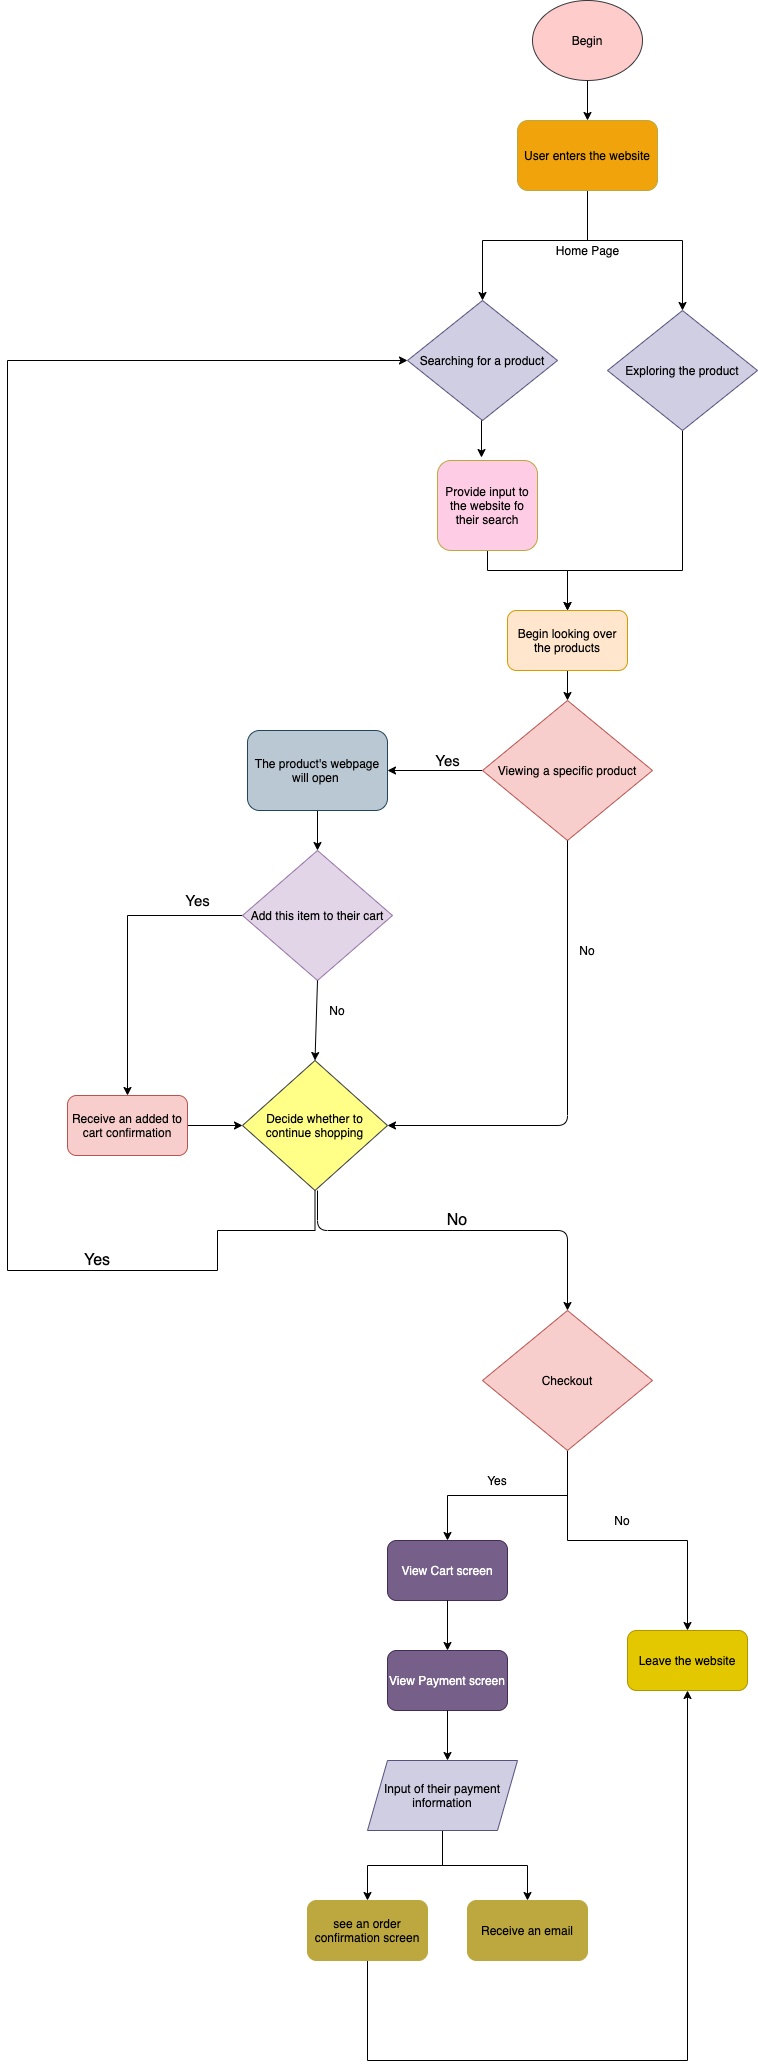

The diagram above was exported from draw.io. Its source (the exported page's mxGraphModel, read from the mxfile embedded in the PNG):
<mxGraphModel dx="1565" dy="744" grid="1" gridSize="10" guides="1" tooltips="1" connect="1" arrows="1" fold="1" page="1" pageScale="1" pageWidth="850" pageHeight="1100" math="0" shadow="0">
  <root>
    <mxCell id="0" />
    <mxCell id="1" parent="0" />
    <mxCell id="2" value="&lt;font color=&quot;#000000&quot;&gt;Begin&lt;/font&gt;" style="ellipse;whiteSpace=wrap;html=1;fillColor=#ffcccc;strokeColor=#36393d;" vertex="1" parent="1">
      <mxGeometry x="105" y="10" width="110" height="80" as="geometry" />
    </mxCell>
    <mxCell id="9" style="edgeStyle=orthogonalEdgeStyle;rounded=0;orthogonalLoop=1;jettySize=auto;html=1;exitX=0.5;exitY=1;exitDx=0;exitDy=0;entryX=0.5;entryY=0;entryDx=0;entryDy=0;" edge="1" parent="1" source="3" target="6">
      <mxGeometry relative="1" as="geometry">
        <Array as="points">
          <mxPoint x="160" y="250" />
          <mxPoint x="55" y="250" />
        </Array>
      </mxGeometry>
    </mxCell>
    <mxCell id="13" style="edgeStyle=orthogonalEdgeStyle;rounded=0;orthogonalLoop=1;jettySize=auto;html=1;exitX=0.5;exitY=1;exitDx=0;exitDy=0;" edge="1" parent="1" source="3" target="7">
      <mxGeometry relative="1" as="geometry">
        <Array as="points">
          <mxPoint x="160" y="250" />
          <mxPoint x="255" y="250" />
        </Array>
      </mxGeometry>
    </mxCell>
    <mxCell id="3" value="&lt;font color=&quot;#000000&quot;&gt;User enters the website&lt;/font&gt;" style="rounded=1;whiteSpace=wrap;html=1;fillColor=#f0a30a;fontColor=#ffffff;strokeColor=#BDA840;" vertex="1" parent="1">
      <mxGeometry x="90" y="130" width="140" height="70" as="geometry" />
    </mxCell>
    <mxCell id="4" value="" style="endArrow=classic;html=1;exitX=0.5;exitY=1;exitDx=0;exitDy=0;" edge="1" parent="1" source="2" target="3">
      <mxGeometry width="50" height="50" relative="1" as="geometry">
        <mxPoint x="410" y="460" as="sourcePoint" />
        <mxPoint x="460" y="410" as="targetPoint" />
      </mxGeometry>
    </mxCell>
    <mxCell id="95" style="edgeStyle=orthogonalEdgeStyle;rounded=0;orthogonalLoop=1;jettySize=auto;html=1;exitX=0.5;exitY=1;exitDx=0;exitDy=0;entryX=0.44;entryY=-0.033;entryDx=0;entryDy=0;entryPerimeter=0;" edge="1" parent="1" source="6" target="14">
      <mxGeometry relative="1" as="geometry" />
    </mxCell>
    <mxCell id="6" value="&lt;font color=&quot;#000000&quot;&gt;Searching for a product&lt;/font&gt;" style="rhombus;whiteSpace=wrap;html=1;strokeColor=#56517e;fillColor=#d0cee2;" vertex="1" parent="1">
      <mxGeometry x="-20" y="310" width="150" height="120" as="geometry" />
    </mxCell>
    <mxCell id="98" style="edgeStyle=orthogonalEdgeStyle;rounded=0;orthogonalLoop=1;jettySize=auto;html=1;exitX=0.5;exitY=1;exitDx=0;exitDy=0;" edge="1" parent="1" source="7">
      <mxGeometry relative="1" as="geometry">
        <mxPoint x="140" y="620" as="targetPoint" />
        <Array as="points">
          <mxPoint x="255" y="580" />
          <mxPoint x="140" y="580" />
        </Array>
      </mxGeometry>
    </mxCell>
    <mxCell id="7" value="&lt;font color=&quot;#000000&quot;&gt;Exploring the product&lt;/font&gt;" style="rhombus;whiteSpace=wrap;html=1;strokeColor=#56517e;fillColor=#d0cee2;" vertex="1" parent="1">
      <mxGeometry x="180" y="320" width="150" height="120" as="geometry" />
    </mxCell>
    <mxCell id="97" style="edgeStyle=orthogonalEdgeStyle;rounded=0;orthogonalLoop=1;jettySize=auto;html=1;exitX=0.5;exitY=1;exitDx=0;exitDy=0;" edge="1" parent="1" source="14" target="85">
      <mxGeometry relative="1" as="geometry">
        <Array as="points">
          <mxPoint x="60" y="580" />
          <mxPoint x="140" y="580" />
        </Array>
      </mxGeometry>
    </mxCell>
    <mxCell id="14" value="&lt;font color=&quot;#000000&quot;&gt;Provide input to the website fo their search&lt;/font&gt;" style="rounded=1;whiteSpace=wrap;html=1;strokeColor=#BDA840;gradientColor=none;fillColor=#FFCCE6;" vertex="1" parent="1">
      <mxGeometry x="10" y="470" width="100" height="90" as="geometry" />
    </mxCell>
    <mxCell id="25" value="Home Page" style="text;html=1;align=center;verticalAlign=middle;resizable=0;points=[];autosize=1;" vertex="1" parent="1">
      <mxGeometry x="120" y="250" width="80" height="20" as="geometry" />
    </mxCell>
    <mxCell id="114" style="edgeStyle=orthogonalEdgeStyle;rounded=0;orthogonalLoop=1;jettySize=auto;html=1;exitX=0.5;exitY=1;exitDx=0;exitDy=0;entryX=0.5;entryY=0;entryDx=0;entryDy=0;" edge="1" parent="1" source="38" target="111">
      <mxGeometry relative="1" as="geometry" />
    </mxCell>
    <mxCell id="38" value="&lt;font color=&quot;#000000&quot;&gt;The product's webpage will open&amp;nbsp;&lt;/font&gt;" style="rounded=1;whiteSpace=wrap;html=1;strokeColor=#23445d;fillColor=#bac8d3;" vertex="1" parent="1">
      <mxGeometry x="-180" y="740" width="140" height="80" as="geometry" />
    </mxCell>
    <mxCell id="104" style="edgeStyle=orthogonalEdgeStyle;rounded=0;orthogonalLoop=1;jettySize=auto;html=1;exitX=0.5;exitY=1;exitDx=0;exitDy=0;entryX=0.5;entryY=0;entryDx=0;entryDy=0;" edge="1" parent="1" source="85" target="102">
      <mxGeometry relative="1" as="geometry" />
    </mxCell>
    <mxCell id="85" value="&lt;font color=&quot;#000000&quot;&gt;Begin looking over the products&lt;/font&gt;" style="rounded=1;whiteSpace=wrap;html=1;strokeColor=#d79b00;fillColor=#ffe6cc;" vertex="1" parent="1">
      <mxGeometry x="80" y="620" width="120" height="60" as="geometry" />
    </mxCell>
    <mxCell id="106" style="edgeStyle=orthogonalEdgeStyle;rounded=0;orthogonalLoop=1;jettySize=auto;html=1;exitX=0;exitY=0.5;exitDx=0;exitDy=0;entryX=1;entryY=0.5;entryDx=0;entryDy=0;" edge="1" parent="1" source="102" target="38">
      <mxGeometry relative="1" as="geometry" />
    </mxCell>
    <mxCell id="102" value="&lt;span style=&quot;color: rgb(0 , 0 , 0)&quot;&gt;Viewing a specific product&lt;/span&gt;" style="rhombus;whiteSpace=wrap;html=1;strokeColor=#b85450;fillColor=#f8cecc;" vertex="1" parent="1">
      <mxGeometry x="55" y="710" width="170" height="140" as="geometry" />
    </mxCell>
    <mxCell id="109" value="&lt;font style=&quot;font-size: 15px&quot;&gt;Yes&lt;/font&gt;" style="text;html=1;align=center;verticalAlign=middle;resizable=0;points=[];autosize=1;" vertex="1" parent="1">
      <mxGeometry y="760" width="40" height="20" as="geometry" />
    </mxCell>
    <mxCell id="117" style="edgeStyle=orthogonalEdgeStyle;rounded=0;orthogonalLoop=1;jettySize=auto;html=1;exitX=0;exitY=0.5;exitDx=0;exitDy=0;entryX=0.5;entryY=0;entryDx=0;entryDy=0;" edge="1" parent="1" source="111" target="115">
      <mxGeometry relative="1" as="geometry">
        <mxPoint x="-300" y="1105" as="targetPoint" />
      </mxGeometry>
    </mxCell>
    <mxCell id="111" value="&lt;font color=&quot;#000000&quot;&gt;Add this item to their cart&lt;/font&gt;" style="rhombus;whiteSpace=wrap;html=1;strokeColor=#9673a6;fillColor=#e1d5e7;" vertex="1" parent="1">
      <mxGeometry x="-185" y="860" width="150" height="130" as="geometry" />
    </mxCell>
    <mxCell id="125" style="edgeStyle=orthogonalEdgeStyle;rounded=0;orthogonalLoop=1;jettySize=auto;html=1;exitX=1;exitY=0.5;exitDx=0;exitDy=0;entryX=0;entryY=0.5;entryDx=0;entryDy=0;" edge="1" parent="1" source="115" target="121">
      <mxGeometry relative="1" as="geometry" />
    </mxCell>
    <mxCell id="115" value="&lt;font color=&quot;#000000&quot;&gt;Receive an added to cart confirmation&lt;/font&gt;" style="rounded=1;whiteSpace=wrap;html=1;strokeColor=#b85450;fillColor=#f8cecc;" vertex="1" parent="1">
      <mxGeometry x="-360" y="1105" width="120" height="60" as="geometry" />
    </mxCell>
    <mxCell id="119" value="&lt;font style=&quot;font-size: 15px&quot;&gt;Yes&lt;/font&gt;" style="text;html=1;align=center;verticalAlign=middle;resizable=0;points=[];autosize=1;" vertex="1" parent="1">
      <mxGeometry x="-250" y="900" width="40" height="20" as="geometry" />
    </mxCell>
    <mxCell id="131" style="edgeStyle=orthogonalEdgeStyle;rounded=0;orthogonalLoop=1;jettySize=auto;html=1;exitX=0.5;exitY=1;exitDx=0;exitDy=0;entryX=0;entryY=0.5;entryDx=0;entryDy=0;" edge="1" parent="1" source="121" target="6">
      <mxGeometry relative="1" as="geometry">
        <Array as="points">
          <mxPoint x="-112" y="1240" />
          <mxPoint x="-210" y="1240" />
          <mxPoint x="-210" y="1280" />
          <mxPoint x="-420" y="1280" />
          <mxPoint x="-420" y="370" />
        </Array>
      </mxGeometry>
    </mxCell>
    <mxCell id="121" value="&lt;font color=&quot;#000000&quot;&gt;Decide whether to continue shopping&lt;/font&gt;" style="rhombus;whiteSpace=wrap;html=1;strokeColor=#36393d;fillColor=#ffff88;" vertex="1" parent="1">
      <mxGeometry x="-185" y="1070" width="145" height="130" as="geometry" />
    </mxCell>
    <mxCell id="122" value="" style="endArrow=classic;html=1;exitX=0.5;exitY=1;exitDx=0;exitDy=0;entryX=0.5;entryY=0;entryDx=0;entryDy=0;" edge="1" parent="1" source="111" target="121">
      <mxGeometry width="50" height="50" relative="1" as="geometry">
        <mxPoint x="180" y="980" as="sourcePoint" />
        <mxPoint x="230" y="930" as="targetPoint" />
      </mxGeometry>
    </mxCell>
    <mxCell id="123" value="No" style="text;html=1;strokeColor=none;fillColor=none;align=center;verticalAlign=middle;whiteSpace=wrap;rounded=0;" vertex="1" parent="1">
      <mxGeometry x="-110" y="1010" width="40" height="20" as="geometry" />
    </mxCell>
    <mxCell id="127" value="" style="edgeStyle=elbowEdgeStyle;elbow=horizontal;endArrow=classic;html=1;exitX=0.5;exitY=1;exitDx=0;exitDy=0;entryX=1;entryY=0.5;entryDx=0;entryDy=0;" edge="1" parent="1" source="102" target="121">
      <mxGeometry width="50" height="50" relative="1" as="geometry">
        <mxPoint x="180" y="960" as="sourcePoint" />
        <mxPoint x="230" y="910" as="targetPoint" />
        <Array as="points">
          <mxPoint x="140" y="970" />
        </Array>
      </mxGeometry>
    </mxCell>
    <mxCell id="128" value="No" style="text;html=1;strokeColor=none;fillColor=none;align=center;verticalAlign=middle;whiteSpace=wrap;rounded=0;" vertex="1" parent="1">
      <mxGeometry x="140" y="950" width="40" height="20" as="geometry" />
    </mxCell>
    <mxCell id="132" value="&lt;font style=&quot;font-size: 16px&quot;&gt;Yes&lt;/font&gt;" style="text;html=1;strokeColor=none;fillColor=none;align=center;verticalAlign=middle;whiteSpace=wrap;rounded=0;" vertex="1" parent="1">
      <mxGeometry x="-350" y="1260" width="40" height="20" as="geometry" />
    </mxCell>
    <mxCell id="147" style="edgeStyle=orthogonalEdgeStyle;rounded=0;orthogonalLoop=1;jettySize=auto;html=1;exitX=0.5;exitY=1;exitDx=0;exitDy=0;entryX=0.5;entryY=0;entryDx=0;entryDy=0;" edge="1" parent="1" source="137" target="142">
      <mxGeometry relative="1" as="geometry" />
    </mxCell>
    <mxCell id="149" style="edgeStyle=orthogonalEdgeStyle;rounded=0;orthogonalLoop=1;jettySize=auto;html=1;exitX=0.5;exitY=1;exitDx=0;exitDy=0;" edge="1" parent="1" source="137" target="143">
      <mxGeometry relative="1" as="geometry" />
    </mxCell>
    <mxCell id="137" value="&lt;span style=&quot;color: rgb(0 , 0 , 0)&quot;&gt;Checkout&lt;/span&gt;" style="rhombus;whiteSpace=wrap;html=1;strokeColor=#b85450;fillColor=#f8cecc;" vertex="1" parent="1">
      <mxGeometry x="55" y="1320" width="170" height="140" as="geometry" />
    </mxCell>
    <mxCell id="140" value="" style="edgeStyle=segmentEdgeStyle;endArrow=classic;html=1;entryX=0.5;entryY=0;entryDx=0;entryDy=0;" edge="1" parent="1" target="137">
      <mxGeometry width="50" height="50" relative="1" as="geometry">
        <mxPoint x="-110" y="1200" as="sourcePoint" />
        <mxPoint x="-50" y="1090" as="targetPoint" />
        <Array as="points">
          <mxPoint x="-110" y="1240" />
          <mxPoint x="140" y="1240" />
        </Array>
      </mxGeometry>
    </mxCell>
    <mxCell id="141" value="&lt;font style=&quot;font-size: 16px&quot;&gt;No&lt;/font&gt;" style="text;html=1;strokeColor=none;fillColor=none;align=center;verticalAlign=middle;whiteSpace=wrap;rounded=0;" vertex="1" parent="1">
      <mxGeometry x="10" y="1220" width="40" height="20" as="geometry" />
    </mxCell>
    <mxCell id="142" value="View Cart screen" style="rounded=1;whiteSpace=wrap;html=1;strokeColor=#432D57;fillColor=#76608a;fontColor=#ffffff;" vertex="1" parent="1">
      <mxGeometry x="-40" y="1550" width="120" height="60" as="geometry" />
    </mxCell>
    <mxCell id="143" value="&lt;font color=&quot;#000000&quot;&gt;Leave the website&lt;/font&gt;" style="rounded=1;whiteSpace=wrap;html=1;strokeColor=#B09500;fillColor=#e3c800;fontColor=#ffffff;" vertex="1" parent="1">
      <mxGeometry x="200" y="1640" width="120" height="60" as="geometry" />
    </mxCell>
    <mxCell id="150" value="Yes" style="text;html=1;strokeColor=none;fillColor=none;align=center;verticalAlign=middle;whiteSpace=wrap;rounded=0;" vertex="1" parent="1">
      <mxGeometry x="50" y="1480" width="40" height="20" as="geometry" />
    </mxCell>
    <mxCell id="151" value="No" style="text;html=1;strokeColor=none;fillColor=none;align=center;verticalAlign=middle;whiteSpace=wrap;rounded=0;" vertex="1" parent="1">
      <mxGeometry x="175" y="1520" width="40" height="20" as="geometry" />
    </mxCell>
    <mxCell id="153" value="View Payment screen" style="rounded=1;whiteSpace=wrap;html=1;strokeColor=#432D57;fillColor=#76608a;fontColor=#ffffff;" vertex="1" parent="1">
      <mxGeometry x="-40" y="1660" width="120" height="60" as="geometry" />
    </mxCell>
    <mxCell id="154" value="" style="endArrow=classic;html=1;exitX=0.5;exitY=1;exitDx=0;exitDy=0;" edge="1" parent="1" source="142" target="153">
      <mxGeometry width="50" height="50" relative="1" as="geometry">
        <mxPoint x="20" y="1620" as="sourcePoint" />
        <mxPoint x="10" y="1530" as="targetPoint" />
      </mxGeometry>
    </mxCell>
    <mxCell id="156" value="" style="endArrow=classic;html=1;exitX=0.5;exitY=1;exitDx=0;exitDy=0;entryX=0.5;entryY=0;entryDx=0;entryDy=0;" edge="1" parent="1" source="153">
      <mxGeometry width="50" height="50" relative="1" as="geometry">
        <mxPoint x="-40" y="1610" as="sourcePoint" />
        <mxPoint x="20" y="1770" as="targetPoint" />
      </mxGeometry>
    </mxCell>
    <mxCell id="162" value="" style="edgeStyle=orthogonalEdgeStyle;rounded=0;orthogonalLoop=1;jettySize=auto;html=1;" edge="1" parent="1" source="157" target="159">
      <mxGeometry relative="1" as="geometry" />
    </mxCell>
    <mxCell id="163" style="edgeStyle=orthogonalEdgeStyle;rounded=0;orthogonalLoop=1;jettySize=auto;html=1;exitX=0.5;exitY=1;exitDx=0;exitDy=0;" edge="1" parent="1" source="157" target="158">
      <mxGeometry relative="1" as="geometry" />
    </mxCell>
    <mxCell id="157" value="&lt;font color=&quot;#000000&quot;&gt;Input of their payment information&lt;/font&gt;" style="shape=parallelogram;perimeter=parallelogramPerimeter;whiteSpace=wrap;html=1;fixedSize=1;strokeColor=#56517e;fillColor=#d0cee2;" vertex="1" parent="1">
      <mxGeometry x="-60" y="1770" width="150" height="70" as="geometry" />
    </mxCell>
    <mxCell id="165" style="edgeStyle=orthogonalEdgeStyle;rounded=0;orthogonalLoop=1;jettySize=auto;html=1;exitX=0.5;exitY=1;exitDx=0;exitDy=0;entryX=0.5;entryY=1;entryDx=0;entryDy=0;" edge="1" parent="1" source="158" target="143">
      <mxGeometry relative="1" as="geometry">
        <Array as="points">
          <mxPoint x="-60" y="2070" />
          <mxPoint x="260" y="2070" />
        </Array>
      </mxGeometry>
    </mxCell>
    <mxCell id="158" value="see an order confirmation screen" style="rounded=1;whiteSpace=wrap;html=1;strokeColor=#BDA840;fillColor=#BDA840;gradientColor=none;" vertex="1" parent="1">
      <mxGeometry x="-120" y="1910" width="120" height="60" as="geometry" />
    </mxCell>
    <mxCell id="159" value="Receive an email" style="rounded=1;whiteSpace=wrap;html=1;strokeColor=#BDA840;fillColor=#BDA840;gradientColor=none;" vertex="1" parent="1">
      <mxGeometry x="40" y="1910" width="120" height="60" as="geometry" />
    </mxCell>
  </root>
</mxGraphModel>